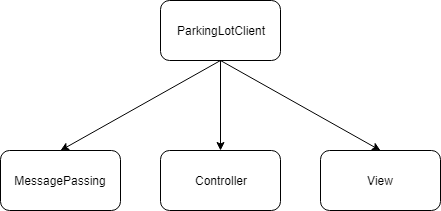

The diagram above was exported from draw.io. Its source (the exported page's mxGraphModel, read from the mxfile embedded in the PNG):
<mxGraphModel dx="1022" dy="740" grid="1" gridSize="10" guides="1" tooltips="1" connect="1" arrows="1" fold="1" page="1" pageScale="1" pageWidth="827" pageHeight="1169" math="0" shadow="0">
  <root>
    <mxCell id="0" />
    <mxCell id="1" parent="0" />
    <mxCell id="stbomk2TDmu9rLgNEEBC-64" value="ParkingLotClient" style="rounded=1;whiteSpace=wrap;html=1;" vertex="1" parent="1">
      <mxGeometry x="353" y="140" width="120" height="60" as="geometry" />
    </mxCell>
    <mxCell id="stbomk2TDmu9rLgNEEBC-66" value="View" style="rounded=1;whiteSpace=wrap;html=1;" vertex="1" parent="1">
      <mxGeometry x="513" y="290" width="120" height="60" as="geometry" />
    </mxCell>
    <mxCell id="stbomk2TDmu9rLgNEEBC-68" value="Controller" style="rounded=1;whiteSpace=wrap;html=1;" vertex="1" parent="1">
      <mxGeometry x="353" y="290" width="120" height="60" as="geometry" />
    </mxCell>
    <mxCell id="stbomk2TDmu9rLgNEEBC-69" value="MessagePassing" style="rounded=1;whiteSpace=wrap;html=1;" vertex="1" parent="1">
      <mxGeometry x="193" y="290" width="120" height="60" as="geometry" />
    </mxCell>
    <mxCell id="stbomk2TDmu9rLgNEEBC-75" value="" style="endArrow=classic;html=1;entryX=0.5;entryY=0;entryDx=0;entryDy=0;exitX=0.5;exitY=1;exitDx=0;exitDy=0;" edge="1" parent="1" source="stbomk2TDmu9rLgNEEBC-64" target="stbomk2TDmu9rLgNEEBC-69">
      <mxGeometry width="50" height="50" relative="1" as="geometry">
        <mxPoint x="413" y="230" as="sourcePoint" />
        <mxPoint x="253" y="570" as="targetPoint" />
      </mxGeometry>
    </mxCell>
    <mxCell id="stbomk2TDmu9rLgNEEBC-76" value="" style="endArrow=classic;html=1;entryX=0.5;entryY=0;entryDx=0;entryDy=0;" edge="1" parent="1" target="stbomk2TDmu9rLgNEEBC-68">
      <mxGeometry width="50" height="50" relative="1" as="geometry">
        <mxPoint x="413" y="200" as="sourcePoint" />
        <mxPoint x="263" y="580" as="targetPoint" />
      </mxGeometry>
    </mxCell>
    <mxCell id="stbomk2TDmu9rLgNEEBC-77" value="" style="endArrow=classic;html=1;entryX=0.5;entryY=0;entryDx=0;entryDy=0;" edge="1" parent="1" target="stbomk2TDmu9rLgNEEBC-66">
      <mxGeometry width="50" height="50" relative="1" as="geometry">
        <mxPoint x="413" y="200" as="sourcePoint" />
        <mxPoint x="273" y="590" as="targetPoint" />
      </mxGeometry>
    </mxCell>
  </root>
</mxGraphModel>